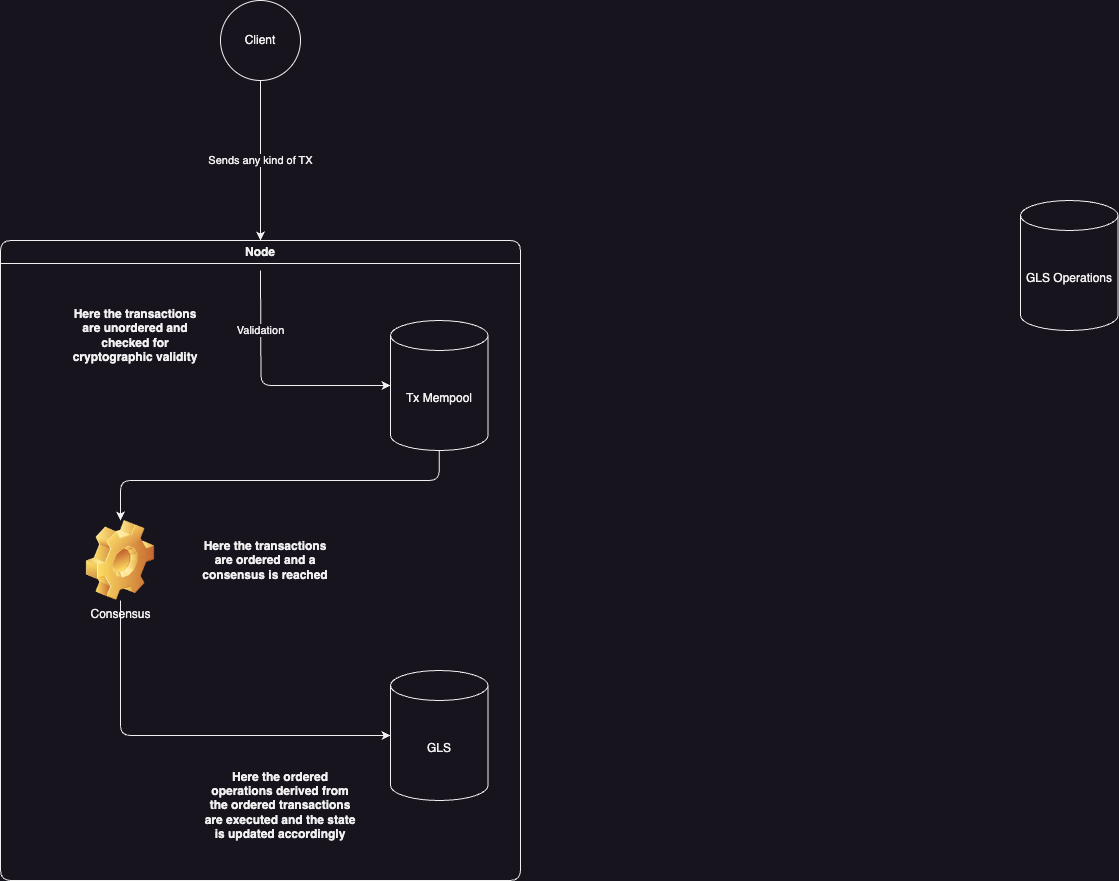

The diagram above was exported from draw.io. Its source (the exported page's mxGraphModel, read from the mxfile embedded in the PNG):
<mxGraphModel dx="1024" dy="821" grid="1" gridSize="10" guides="1" tooltips="1" connect="1" arrows="1" fold="1" page="1" pageScale="1" pageWidth="2336" pageHeight="1654" math="0" shadow="0">
  <root>
    <mxCell id="0" />
    <mxCell id="1" parent="0" />
    <mxCell id="b87FcRVTiHV0fIjqXDiR-2" value="Node" style="swimlane;whiteSpace=wrap;html=1;rounded=1;" vertex="1" parent="1">
      <mxGeometry x="400" y="320" width="520" height="640" as="geometry" />
    </mxCell>
    <mxCell id="b87FcRVTiHV0fIjqXDiR-8" value="Validation" style="edgeStyle=orthogonalEdgeStyle;orthogonalLoop=1;jettySize=auto;html=1;endArrow=none;endFill=0;startArrow=classic;startFill=1;rounded=1;" edge="1" parent="b87FcRVTiHV0fIjqXDiR-2" source="b87FcRVTiHV0fIjqXDiR-5">
      <mxGeometry x="0.5092" relative="1" as="geometry">
        <mxPoint x="260" y="30" as="targetPoint" />
        <mxPoint as="offset" />
      </mxGeometry>
    </mxCell>
    <mxCell id="b87FcRVTiHV0fIjqXDiR-16" style="edgeStyle=orthogonalEdgeStyle;rounded=1;orthogonalLoop=1;jettySize=auto;html=1;" edge="1" parent="b87FcRVTiHV0fIjqXDiR-2" source="b87FcRVTiHV0fIjqXDiR-5" target="b87FcRVTiHV0fIjqXDiR-14">
      <mxGeometry relative="1" as="geometry">
        <Array as="points">
          <mxPoint x="439" y="240" />
          <mxPoint x="120" y="240" />
        </Array>
      </mxGeometry>
    </mxCell>
    <mxCell id="b87FcRVTiHV0fIjqXDiR-5" value="Tx Mempool" style="shape=cylinder3;whiteSpace=wrap;html=1;boundedLbl=1;backgroundOutline=1;size=15;" vertex="1" parent="b87FcRVTiHV0fIjqXDiR-2">
      <mxGeometry x="390" y="80" width="97.5" height="130" as="geometry" />
    </mxCell>
    <mxCell id="b87FcRVTiHV0fIjqXDiR-13" value="&lt;b&gt;Here the transactions are unordered and checked for cryptographic validity&lt;/b&gt;" style="text;html=1;strokeColor=none;fillColor=none;align=center;verticalAlign=middle;whiteSpace=wrap;rounded=0;" vertex="1" parent="b87FcRVTiHV0fIjqXDiR-2">
      <mxGeometry x="70" y="80" width="130" height="30" as="geometry" />
    </mxCell>
    <mxCell id="b87FcRVTiHV0fIjqXDiR-14" value="Consensus" style="image;html=1;image=img/lib/clip_art/general/Gear_128x128.png" vertex="1" parent="b87FcRVTiHV0fIjqXDiR-2">
      <mxGeometry x="80" y="280" width="80" height="80" as="geometry" />
    </mxCell>
    <mxCell id="b87FcRVTiHV0fIjqXDiR-18" value="&lt;b&gt;Here the transactions are ordered and a consensus is reached&lt;/b&gt;" style="text;html=1;strokeColor=none;fillColor=none;align=center;verticalAlign=middle;whiteSpace=wrap;rounded=0;" vertex="1" parent="b87FcRVTiHV0fIjqXDiR-2">
      <mxGeometry x="200" y="305" width="130" height="30" as="geometry" />
    </mxCell>
    <mxCell id="b87FcRVTiHV0fIjqXDiR-19" value="GLS" style="shape=cylinder3;whiteSpace=wrap;html=1;boundedLbl=1;backgroundOutline=1;size=15;" vertex="1" parent="b87FcRVTiHV0fIjqXDiR-2">
      <mxGeometry x="390" y="430" width="97.5" height="130" as="geometry" />
    </mxCell>
    <mxCell id="b87FcRVTiHV0fIjqXDiR-21" style="edgeStyle=orthogonalEdgeStyle;rounded=1;orthogonalLoop=1;jettySize=auto;html=1;entryX=0;entryY=0.5;entryDx=0;entryDy=0;entryPerimeter=0;" edge="1" parent="b87FcRVTiHV0fIjqXDiR-2" source="b87FcRVTiHV0fIjqXDiR-14" target="b87FcRVTiHV0fIjqXDiR-19">
      <mxGeometry relative="1" as="geometry">
        <Array as="points">
          <mxPoint x="120" y="495" />
        </Array>
      </mxGeometry>
    </mxCell>
    <mxCell id="b87FcRVTiHV0fIjqXDiR-22" value="&lt;b&gt;Here the ordered operations derived from the ordered transactions are executed and the state is updated accordingly&lt;/b&gt;" style="text;html=1;strokeColor=none;fillColor=none;align=center;verticalAlign=middle;whiteSpace=wrap;rounded=0;" vertex="1" parent="b87FcRVTiHV0fIjqXDiR-2">
      <mxGeometry x="200" y="550" width="160" height="30" as="geometry" />
    </mxCell>
    <mxCell id="b87FcRVTiHV0fIjqXDiR-4" value="Sends any kind of TX" style="edgeStyle=orthogonalEdgeStyle;rounded=0;orthogonalLoop=1;jettySize=auto;html=1;" edge="1" parent="1" source="b87FcRVTiHV0fIjqXDiR-3" target="b87FcRVTiHV0fIjqXDiR-2">
      <mxGeometry relative="1" as="geometry" />
    </mxCell>
    <mxCell id="b87FcRVTiHV0fIjqXDiR-3" value="Client" style="ellipse;whiteSpace=wrap;html=1;aspect=fixed;" vertex="1" parent="1">
      <mxGeometry x="620" y="80" width="80" height="80" as="geometry" />
    </mxCell>
    <mxCell id="b87FcRVTiHV0fIjqXDiR-6" value="GLS Operations" style="shape=cylinder3;whiteSpace=wrap;html=1;boundedLbl=1;backgroundOutline=1;size=15;" vertex="1" parent="1">
      <mxGeometry x="1420" y="280" width="97.5" height="130" as="geometry" />
    </mxCell>
  </root>
</mxGraphModel>